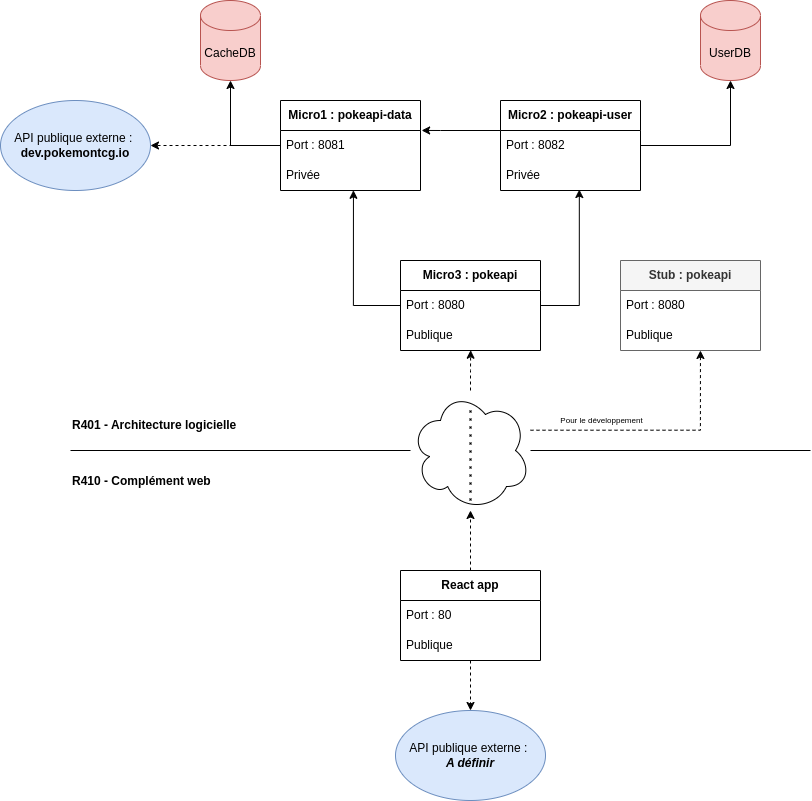

The diagram above was exported from draw.io. Its source (the exported page's mxGraphModel, read from the mxfile embedded in the PNG):
<mxGraphModel dx="1781" dy="727" grid="1" gridSize="10" guides="1" tooltips="1" connect="1" arrows="1" fold="1" page="1" pageScale="1" pageWidth="827" pageHeight="1169" math="0" shadow="0">
  <root>
    <mxCell id="0" />
    <mxCell id="1" parent="0" />
    <mxCell id="kWLSyBa7b6OA29GQqU44-9" value="" style="endArrow=none;html=1;rounded=0;" parent="1" edge="1" source="fOnuyFW5hcLxaHzOQ1E5-24">
      <mxGeometry width="50" height="50" relative="1" as="geometry">
        <mxPoint x="50" y="480" as="sourcePoint" />
        <mxPoint x="790" y="480" as="targetPoint" />
      </mxGeometry>
    </mxCell>
    <mxCell id="kWLSyBa7b6OA29GQqU44-12" value="UserDB" style="shape=cylinder3;whiteSpace=wrap;html=1;boundedLbl=1;backgroundOutline=1;size=15;fillColor=#f8cecc;strokeColor=#b85450;" parent="1" vertex="1">
      <mxGeometry x="680" y="30" width="60" height="80" as="geometry" />
    </mxCell>
    <mxCell id="kWLSyBa7b6OA29GQqU44-14" value="CacheDB" style="shape=cylinder3;whiteSpace=wrap;html=1;boundedLbl=1;backgroundOutline=1;size=15;fillColor=#f8cecc;strokeColor=#b85450;" parent="1" vertex="1">
      <mxGeometry x="180" y="30" width="60" height="80" as="geometry" />
    </mxCell>
    <mxCell id="kWLSyBa7b6OA29GQqU44-16" value="R401 - Architecture logicielle" style="text;html=1;strokeColor=none;fillColor=none;align=left;verticalAlign=middle;whiteSpace=wrap;rounded=0;fontStyle=1" parent="1" vertex="1">
      <mxGeometry x="50" y="440" width="200" height="30" as="geometry" />
    </mxCell>
    <mxCell id="kWLSyBa7b6OA29GQqU44-17" value="R410 - Complément web" style="text;html=1;strokeColor=none;fillColor=none;align=left;verticalAlign=middle;whiteSpace=wrap;rounded=0;fontStyle=1" parent="1" vertex="1">
      <mxGeometry x="50" y="496" width="200" height="30" as="geometry" />
    </mxCell>
    <mxCell id="fOnuyFW5hcLxaHzOQ1E5-2" value="API publique externe :&amp;nbsp;&lt;br&gt;&lt;b&gt;dev.pokemontcg.io&lt;/b&gt;" style="ellipse;whiteSpace=wrap;html=1;fillColor=#dae8fc;strokeColor=#6c8ebf;" vertex="1" parent="1">
      <mxGeometry x="-20" y="130" width="150" height="90" as="geometry" />
    </mxCell>
    <mxCell id="fOnuyFW5hcLxaHzOQ1E5-7" style="edgeStyle=orthogonalEdgeStyle;rounded=0;orthogonalLoop=1;jettySize=auto;html=1;dashed=1;" edge="1" parent="1" source="fOnuyFW5hcLxaHzOQ1E5-3" target="fOnuyFW5hcLxaHzOQ1E5-2">
      <mxGeometry relative="1" as="geometry" />
    </mxCell>
    <mxCell id="fOnuyFW5hcLxaHzOQ1E5-8" style="edgeStyle=orthogonalEdgeStyle;rounded=0;orthogonalLoop=1;jettySize=auto;html=1;" edge="1" parent="1" source="fOnuyFW5hcLxaHzOQ1E5-3" target="kWLSyBa7b6OA29GQqU44-14">
      <mxGeometry relative="1" as="geometry" />
    </mxCell>
    <mxCell id="fOnuyFW5hcLxaHzOQ1E5-3" value="&lt;b&gt;Micro1 : pokeapi-data&lt;/b&gt;" style="swimlane;fontStyle=0;childLayout=stackLayout;horizontal=1;startSize=30;horizontalStack=0;resizeParent=1;resizeParentMax=0;resizeLast=0;collapsible=1;marginBottom=0;whiteSpace=wrap;html=1;" vertex="1" parent="1">
      <mxGeometry x="260" y="130" width="140" height="90" as="geometry">
        <mxRectangle x="270" y="90" width="160" height="30" as="alternateBounds" />
      </mxGeometry>
    </mxCell>
    <mxCell id="fOnuyFW5hcLxaHzOQ1E5-4" value="Port : 8081" style="text;strokeColor=none;fillColor=none;align=left;verticalAlign=middle;spacingLeft=4;spacingRight=4;overflow=hidden;points=[[0,0.5],[1,0.5]];portConstraint=eastwest;rotatable=0;whiteSpace=wrap;html=1;" vertex="1" parent="fOnuyFW5hcLxaHzOQ1E5-3">
      <mxGeometry y="30" width="140" height="30" as="geometry" />
    </mxCell>
    <mxCell id="fOnuyFW5hcLxaHzOQ1E5-18" value="Privée" style="text;strokeColor=none;fillColor=none;align=left;verticalAlign=middle;spacingLeft=4;spacingRight=4;overflow=hidden;points=[[0,0.5],[1,0.5]];portConstraint=eastwest;rotatable=0;whiteSpace=wrap;html=1;" vertex="1" parent="fOnuyFW5hcLxaHzOQ1E5-3">
      <mxGeometry y="60" width="140" height="30" as="geometry" />
    </mxCell>
    <mxCell id="fOnuyFW5hcLxaHzOQ1E5-13" style="edgeStyle=orthogonalEdgeStyle;rounded=0;orthogonalLoop=1;jettySize=auto;html=1;" edge="1" parent="1" source="fOnuyFW5hcLxaHzOQ1E5-9" target="kWLSyBa7b6OA29GQqU44-12">
      <mxGeometry relative="1" as="geometry" />
    </mxCell>
    <mxCell id="fOnuyFW5hcLxaHzOQ1E5-14" style="edgeStyle=orthogonalEdgeStyle;rounded=0;orthogonalLoop=1;jettySize=auto;html=1;entryX=1.008;entryY=-0.002;entryDx=0;entryDy=0;entryPerimeter=0;" edge="1" parent="1" source="fOnuyFW5hcLxaHzOQ1E5-9" target="fOnuyFW5hcLxaHzOQ1E5-4">
      <mxGeometry relative="1" as="geometry">
        <mxPoint x="410" y="160" as="targetPoint" />
        <Array as="points">
          <mxPoint x="420" y="160" />
          <mxPoint x="420" y="160" />
        </Array>
      </mxGeometry>
    </mxCell>
    <mxCell id="fOnuyFW5hcLxaHzOQ1E5-9" value="&lt;b&gt;Micro2 : pokeapi-user&lt;/b&gt;" style="swimlane;fontStyle=0;childLayout=stackLayout;horizontal=1;startSize=30;horizontalStack=0;resizeParent=1;resizeParentMax=0;resizeLast=0;collapsible=1;marginBottom=0;whiteSpace=wrap;html=1;" vertex="1" parent="1">
      <mxGeometry x="480" y="130" width="140" height="90" as="geometry">
        <mxRectangle x="270" y="90" width="160" height="30" as="alternateBounds" />
      </mxGeometry>
    </mxCell>
    <mxCell id="fOnuyFW5hcLxaHzOQ1E5-10" value="Port : 8082" style="text;strokeColor=none;fillColor=none;align=left;verticalAlign=middle;spacingLeft=4;spacingRight=4;overflow=hidden;points=[[0,0.5],[1,0.5]];portConstraint=eastwest;rotatable=0;whiteSpace=wrap;html=1;" vertex="1" parent="fOnuyFW5hcLxaHzOQ1E5-9">
      <mxGeometry y="30" width="140" height="30" as="geometry" />
    </mxCell>
    <mxCell id="fOnuyFW5hcLxaHzOQ1E5-19" value="Privée" style="text;strokeColor=none;fillColor=none;align=left;verticalAlign=middle;spacingLeft=4;spacingRight=4;overflow=hidden;points=[[0,0.5],[1,0.5]];portConstraint=eastwest;rotatable=0;whiteSpace=wrap;html=1;" vertex="1" parent="fOnuyFW5hcLxaHzOQ1E5-9">
      <mxGeometry y="60" width="140" height="30" as="geometry" />
    </mxCell>
    <mxCell id="fOnuyFW5hcLxaHzOQ1E5-15" value="&lt;b&gt;Micro3 : pokeapi&lt;/b&gt;" style="swimlane;fontStyle=0;childLayout=stackLayout;horizontal=1;startSize=30;horizontalStack=0;resizeParent=1;resizeParentMax=0;resizeLast=0;collapsible=1;marginBottom=0;whiteSpace=wrap;html=1;" vertex="1" parent="1">
      <mxGeometry x="380" y="290" width="140" height="90" as="geometry">
        <mxRectangle x="270" y="90" width="160" height="30" as="alternateBounds" />
      </mxGeometry>
    </mxCell>
    <mxCell id="fOnuyFW5hcLxaHzOQ1E5-16" value="Port : 8080" style="text;strokeColor=none;fillColor=none;align=left;verticalAlign=middle;spacingLeft=4;spacingRight=4;overflow=hidden;points=[[0,0.5],[1,0.5]];portConstraint=eastwest;rotatable=0;whiteSpace=wrap;html=1;" vertex="1" parent="fOnuyFW5hcLxaHzOQ1E5-15">
      <mxGeometry y="30" width="140" height="30" as="geometry" />
    </mxCell>
    <mxCell id="fOnuyFW5hcLxaHzOQ1E5-17" value="Publique" style="text;strokeColor=none;fillColor=none;align=left;verticalAlign=middle;spacingLeft=4;spacingRight=4;overflow=hidden;points=[[0,0.5],[1,0.5]];portConstraint=eastwest;rotatable=0;whiteSpace=wrap;html=1;" vertex="1" parent="fOnuyFW5hcLxaHzOQ1E5-15">
      <mxGeometry y="60" width="140" height="30" as="geometry" />
    </mxCell>
    <mxCell id="fOnuyFW5hcLxaHzOQ1E5-21" style="edgeStyle=orthogonalEdgeStyle;rounded=0;orthogonalLoop=1;jettySize=auto;html=1;entryX=0.521;entryY=0.993;entryDx=0;entryDy=0;entryPerimeter=0;" edge="1" parent="1" source="fOnuyFW5hcLxaHzOQ1E5-15" target="fOnuyFW5hcLxaHzOQ1E5-18">
      <mxGeometry relative="1" as="geometry">
        <Array as="points">
          <mxPoint x="333" y="335" />
        </Array>
      </mxGeometry>
    </mxCell>
    <mxCell id="fOnuyFW5hcLxaHzOQ1E5-23" style="edgeStyle=orthogonalEdgeStyle;rounded=0;orthogonalLoop=1;jettySize=auto;html=1;entryX=0.563;entryY=0.967;entryDx=0;entryDy=0;entryPerimeter=0;" edge="1" parent="1" source="fOnuyFW5hcLxaHzOQ1E5-15" target="fOnuyFW5hcLxaHzOQ1E5-19">
      <mxGeometry relative="1" as="geometry">
        <Array as="points">
          <mxPoint x="559" y="335" />
        </Array>
      </mxGeometry>
    </mxCell>
    <mxCell id="fOnuyFW5hcLxaHzOQ1E5-25" value="" style="endArrow=none;html=1;rounded=0;" edge="1" parent="1" target="fOnuyFW5hcLxaHzOQ1E5-24">
      <mxGeometry width="50" height="50" relative="1" as="geometry">
        <mxPoint x="50" y="480" as="sourcePoint" />
        <mxPoint x="790" y="480" as="targetPoint" />
      </mxGeometry>
    </mxCell>
    <mxCell id="fOnuyFW5hcLxaHzOQ1E5-24" value="" style="shape=cloud;whiteSpace=wrap;html=1;" vertex="1" parent="1">
      <mxGeometry x="390" y="420" width="120" height="120" as="geometry" />
    </mxCell>
    <mxCell id="fOnuyFW5hcLxaHzOQ1E5-26" style="edgeStyle=orthogonalEdgeStyle;rounded=0;orthogonalLoop=1;jettySize=auto;html=1;entryX=0.501;entryY=0.991;entryDx=0;entryDy=0;entryPerimeter=0;dashed=1;" edge="1" parent="1" source="fOnuyFW5hcLxaHzOQ1E5-24" target="fOnuyFW5hcLxaHzOQ1E5-17">
      <mxGeometry relative="1" as="geometry" />
    </mxCell>
    <mxCell id="fOnuyFW5hcLxaHzOQ1E5-31" style="edgeStyle=orthogonalEdgeStyle;rounded=0;orthogonalLoop=1;jettySize=auto;html=1;dashed=1;" edge="1" parent="1" source="fOnuyFW5hcLxaHzOQ1E5-27" target="fOnuyFW5hcLxaHzOQ1E5-24">
      <mxGeometry relative="1" as="geometry" />
    </mxCell>
    <mxCell id="fOnuyFW5hcLxaHzOQ1E5-34" style="edgeStyle=orthogonalEdgeStyle;rounded=0;orthogonalLoop=1;jettySize=auto;html=1;entryX=0.5;entryY=0;entryDx=0;entryDy=0;dashed=1;" edge="1" parent="1" source="fOnuyFW5hcLxaHzOQ1E5-27" target="fOnuyFW5hcLxaHzOQ1E5-33">
      <mxGeometry relative="1" as="geometry" />
    </mxCell>
    <mxCell id="fOnuyFW5hcLxaHzOQ1E5-27" value="&lt;b&gt;React app&lt;/b&gt;" style="swimlane;fontStyle=0;childLayout=stackLayout;horizontal=1;startSize=30;horizontalStack=0;resizeParent=1;resizeParentMax=0;resizeLast=0;collapsible=1;marginBottom=0;whiteSpace=wrap;html=1;" vertex="1" parent="1">
      <mxGeometry x="380" y="600" width="140" height="90" as="geometry" />
    </mxCell>
    <mxCell id="fOnuyFW5hcLxaHzOQ1E5-28" value="Port : 80" style="text;strokeColor=none;fillColor=none;align=left;verticalAlign=middle;spacingLeft=4;spacingRight=4;overflow=hidden;points=[[0,0.5],[1,0.5]];portConstraint=eastwest;rotatable=0;whiteSpace=wrap;html=1;" vertex="1" parent="fOnuyFW5hcLxaHzOQ1E5-27">
      <mxGeometry y="30" width="140" height="30" as="geometry" />
    </mxCell>
    <mxCell id="fOnuyFW5hcLxaHzOQ1E5-29" value="Publique" style="text;strokeColor=none;fillColor=none;align=left;verticalAlign=middle;spacingLeft=4;spacingRight=4;overflow=hidden;points=[[0,0.5],[1,0.5]];portConstraint=eastwest;rotatable=0;whiteSpace=wrap;html=1;" vertex="1" parent="fOnuyFW5hcLxaHzOQ1E5-27">
      <mxGeometry y="60" width="140" height="30" as="geometry" />
    </mxCell>
    <mxCell id="fOnuyFW5hcLxaHzOQ1E5-32" value="" style="endArrow=none;dashed=1;html=1;dashPattern=1 3;strokeWidth=2;rounded=0;entryX=0.501;entryY=0.133;entryDx=0;entryDy=0;entryPerimeter=0;" edge="1" parent="1" target="fOnuyFW5hcLxaHzOQ1E5-24">
      <mxGeometry width="50" height="50" relative="1" as="geometry">
        <mxPoint x="450" y="530" as="sourcePoint" />
        <mxPoint x="500" y="476" as="targetPoint" />
      </mxGeometry>
    </mxCell>
    <mxCell id="fOnuyFW5hcLxaHzOQ1E5-33" value="API publique externe :&amp;nbsp;&lt;br&gt;&lt;b&gt;&lt;i&gt;A définir&lt;/i&gt;&lt;/b&gt;" style="ellipse;whiteSpace=wrap;html=1;fillColor=#dae8fc;strokeColor=#6c8ebf;" vertex="1" parent="1">
      <mxGeometry x="375" y="740" width="150" height="90" as="geometry" />
    </mxCell>
    <mxCell id="fOnuyFW5hcLxaHzOQ1E5-35" value="&lt;b&gt;Stub : pokeapi&lt;/b&gt;" style="swimlane;fontStyle=0;childLayout=stackLayout;horizontal=1;startSize=30;horizontalStack=0;resizeParent=1;resizeParentMax=0;resizeLast=0;collapsible=1;marginBottom=0;whiteSpace=wrap;html=1;fillColor=#f5f5f5;fontColor=#333333;strokeColor=#666666;" vertex="1" parent="1">
      <mxGeometry x="600" y="290" width="140" height="90" as="geometry">
        <mxRectangle x="270" y="90" width="160" height="30" as="alternateBounds" />
      </mxGeometry>
    </mxCell>
    <mxCell id="fOnuyFW5hcLxaHzOQ1E5-36" value="Port : 8080" style="text;strokeColor=none;fillColor=none;align=left;verticalAlign=middle;spacingLeft=4;spacingRight=4;overflow=hidden;points=[[0,0.5],[1,0.5]];portConstraint=eastwest;rotatable=0;whiteSpace=wrap;html=1;" vertex="1" parent="fOnuyFW5hcLxaHzOQ1E5-35">
      <mxGeometry y="30" width="140" height="30" as="geometry" />
    </mxCell>
    <mxCell id="fOnuyFW5hcLxaHzOQ1E5-37" value="Publique" style="text;strokeColor=none;fillColor=none;align=left;verticalAlign=middle;spacingLeft=4;spacingRight=4;overflow=hidden;points=[[0,0.5],[1,0.5]];portConstraint=eastwest;rotatable=0;whiteSpace=wrap;html=1;" vertex="1" parent="fOnuyFW5hcLxaHzOQ1E5-35">
      <mxGeometry y="60" width="140" height="30" as="geometry" />
    </mxCell>
    <mxCell id="fOnuyFW5hcLxaHzOQ1E5-39" style="edgeStyle=orthogonalEdgeStyle;rounded=0;orthogonalLoop=1;jettySize=auto;html=1;entryX=0.571;entryY=1;entryDx=0;entryDy=0;entryPerimeter=0;dashed=1;" edge="1" parent="1" target="fOnuyFW5hcLxaHzOQ1E5-37">
      <mxGeometry relative="1" as="geometry">
        <mxPoint x="510" y="459.71" as="sourcePoint" />
        <mxPoint x="677.7" y="390.01000000000005" as="targetPoint" />
        <Array as="points">
          <mxPoint x="680" y="460" />
        </Array>
      </mxGeometry>
    </mxCell>
    <mxCell id="fOnuyFW5hcLxaHzOQ1E5-40" value="Pour le développement" style="edgeLabel;html=1;align=center;verticalAlign=middle;resizable=0;points=[];fontSize=8;" vertex="1" connectable="0" parent="fOnuyFW5hcLxaHzOQ1E5-39">
      <mxGeometry x="-0.0715" y="-2" relative="1" as="geometry">
        <mxPoint x="-46" y="-12" as="offset" />
      </mxGeometry>
    </mxCell>
  </root>
</mxGraphModel>